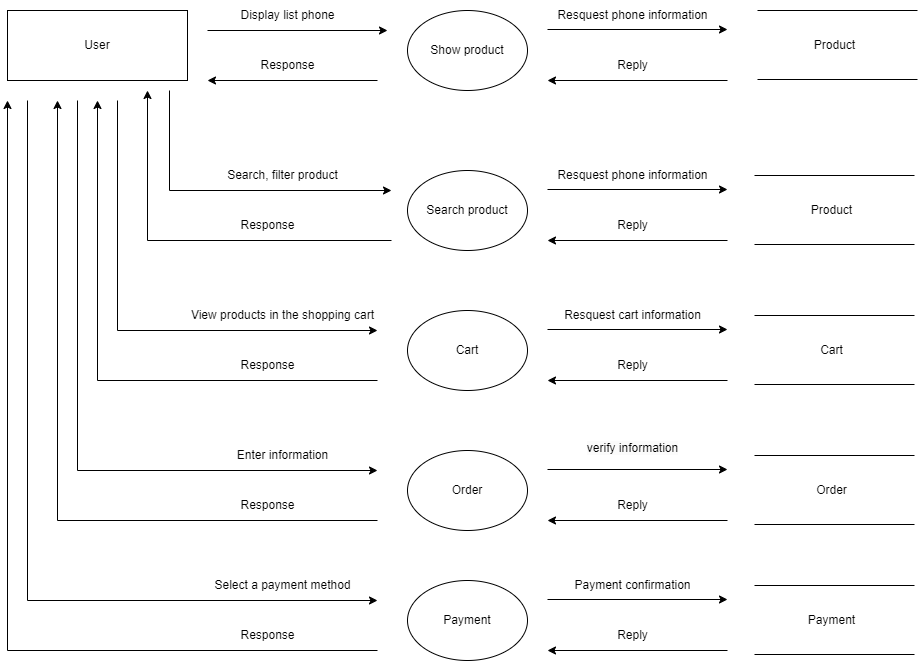

The diagram above was exported from draw.io. Its source (the exported page's mxGraphModel, read from the mxfile embedded in the PNG):
<mxGraphModel dx="1050" dy="491" grid="1" gridSize="10" guides="1" tooltips="1" connect="1" arrows="1" fold="1" page="1" pageScale="1" pageWidth="827" pageHeight="1169" math="0" shadow="0">
  <root>
    <mxCell id="0" />
    <mxCell id="1" parent="0" />
    <mxCell id="YdKeva5Hdzm8kdGaBUfP-1" value="User" style="rounded=0;whiteSpace=wrap;html=1;" vertex="1" parent="1">
      <mxGeometry x="30" y="130" width="180" height="70" as="geometry" />
    </mxCell>
    <mxCell id="YdKeva5Hdzm8kdGaBUfP-2" value="Show product" style="ellipse;whiteSpace=wrap;html=1;" vertex="1" parent="1">
      <mxGeometry x="430" y="130" width="120" height="80" as="geometry" />
    </mxCell>
    <mxCell id="YdKeva5Hdzm8kdGaBUfP-3" value="" style="endArrow=classic;html=1;rounded=0;" edge="1" parent="1">
      <mxGeometry width="50" height="50" relative="1" as="geometry">
        <mxPoint x="230" y="150" as="sourcePoint" />
        <mxPoint x="410" y="150" as="targetPoint" />
      </mxGeometry>
    </mxCell>
    <mxCell id="YdKeva5Hdzm8kdGaBUfP-4" value="" style="endArrow=classic;html=1;rounded=0;" edge="1" parent="1">
      <mxGeometry width="50" height="50" relative="1" as="geometry">
        <mxPoint x="400" y="200" as="sourcePoint" />
        <mxPoint x="230" y="200" as="targetPoint" />
      </mxGeometry>
    </mxCell>
    <mxCell id="YdKeva5Hdzm8kdGaBUfP-5" value="Display list phone" style="text;html=1;align=center;verticalAlign=middle;resizable=0;points=[];autosize=1;strokeColor=none;fillColor=none;" vertex="1" parent="1">
      <mxGeometry x="250" y="120" width="120" height="30" as="geometry" />
    </mxCell>
    <mxCell id="YdKeva5Hdzm8kdGaBUfP-6" value="Response" style="text;html=1;align=center;verticalAlign=middle;resizable=0;points=[];autosize=1;strokeColor=none;fillColor=none;" vertex="1" parent="1">
      <mxGeometry x="270" y="170" width="80" height="30" as="geometry" />
    </mxCell>
    <mxCell id="YdKeva5Hdzm8kdGaBUfP-7" value="" style="endArrow=none;html=1;rounded=0;" edge="1" parent="1">
      <mxGeometry width="50" height="50" relative="1" as="geometry">
        <mxPoint x="780" y="130" as="sourcePoint" />
        <mxPoint x="940" y="130" as="targetPoint" />
      </mxGeometry>
    </mxCell>
    <mxCell id="YdKeva5Hdzm8kdGaBUfP-8" value="" style="endArrow=none;html=1;rounded=0;" edge="1" parent="1">
      <mxGeometry width="50" height="50" relative="1" as="geometry">
        <mxPoint x="780" y="199" as="sourcePoint" />
        <mxPoint x="940" y="199" as="targetPoint" />
      </mxGeometry>
    </mxCell>
    <mxCell id="YdKeva5Hdzm8kdGaBUfP-9" value="Product" style="text;html=1;align=center;verticalAlign=middle;resizable=0;points=[];autosize=1;strokeColor=none;fillColor=none;" vertex="1" parent="1">
      <mxGeometry x="827" y="150" width="60" height="30" as="geometry" />
    </mxCell>
    <mxCell id="YdKeva5Hdzm8kdGaBUfP-10" value="" style="endArrow=classic;html=1;rounded=0;" edge="1" parent="1">
      <mxGeometry width="50" height="50" relative="1" as="geometry">
        <mxPoint x="570" y="149" as="sourcePoint" />
        <mxPoint x="750" y="149" as="targetPoint" />
      </mxGeometry>
    </mxCell>
    <mxCell id="YdKeva5Hdzm8kdGaBUfP-12" value="" style="endArrow=classic;html=1;rounded=0;" edge="1" parent="1">
      <mxGeometry width="50" height="50" relative="1" as="geometry">
        <mxPoint x="750" y="200" as="sourcePoint" />
        <mxPoint x="570" y="200" as="targetPoint" />
      </mxGeometry>
    </mxCell>
    <mxCell id="YdKeva5Hdzm8kdGaBUfP-13" value="Resquest phone information" style="text;html=1;align=center;verticalAlign=middle;resizable=0;points=[];autosize=1;strokeColor=none;fillColor=none;" vertex="1" parent="1">
      <mxGeometry x="570" y="120" width="170" height="30" as="geometry" />
    </mxCell>
    <mxCell id="YdKeva5Hdzm8kdGaBUfP-14" value="Reply" style="text;html=1;align=center;verticalAlign=middle;resizable=0;points=[];autosize=1;strokeColor=none;fillColor=none;" vertex="1" parent="1">
      <mxGeometry x="630" y="170" width="50" height="30" as="geometry" />
    </mxCell>
    <mxCell id="YdKeva5Hdzm8kdGaBUfP-15" value="Search product" style="ellipse;whiteSpace=wrap;html=1;" vertex="1" parent="1">
      <mxGeometry x="430" y="290" width="120" height="80" as="geometry" />
    </mxCell>
    <mxCell id="YdKeva5Hdzm8kdGaBUfP-17" value="" style="endArrow=classic;html=1;rounded=0;" edge="1" parent="1">
      <mxGeometry width="50" height="50" relative="1" as="geometry">
        <mxPoint x="192" y="210" as="sourcePoint" />
        <mxPoint x="414" y="310" as="targetPoint" />
        <Array as="points">
          <mxPoint x="192" y="310" />
        </Array>
      </mxGeometry>
    </mxCell>
    <mxCell id="YdKeva5Hdzm8kdGaBUfP-18" value="" style="endArrow=classic;html=1;rounded=0;" edge="1" parent="1">
      <mxGeometry width="50" height="50" relative="1" as="geometry">
        <mxPoint x="414" y="360" as="sourcePoint" />
        <mxPoint x="170" y="210" as="targetPoint" />
        <Array as="points">
          <mxPoint x="170" y="360" />
        </Array>
      </mxGeometry>
    </mxCell>
    <mxCell id="YdKeva5Hdzm8kdGaBUfP-19" value="Search, filter product" style="text;html=1;align=center;verticalAlign=middle;resizable=0;points=[];autosize=1;strokeColor=none;fillColor=none;" vertex="1" parent="1">
      <mxGeometry x="240" y="280" width="130" height="30" as="geometry" />
    </mxCell>
    <mxCell id="YdKeva5Hdzm8kdGaBUfP-20" value="Response" style="text;html=1;align=center;verticalAlign=middle;resizable=0;points=[];autosize=1;strokeColor=none;fillColor=none;" vertex="1" parent="1">
      <mxGeometry x="250" y="330" width="80" height="30" as="geometry" />
    </mxCell>
    <mxCell id="YdKeva5Hdzm8kdGaBUfP-21" value="" style="endArrow=none;html=1;rounded=0;" edge="1" parent="1">
      <mxGeometry width="50" height="50" relative="1" as="geometry">
        <mxPoint x="777" y="295" as="sourcePoint" />
        <mxPoint x="937" y="295" as="targetPoint" />
      </mxGeometry>
    </mxCell>
    <mxCell id="YdKeva5Hdzm8kdGaBUfP-22" value="" style="endArrow=none;html=1;rounded=0;" edge="1" parent="1">
      <mxGeometry width="50" height="50" relative="1" as="geometry">
        <mxPoint x="777" y="364" as="sourcePoint" />
        <mxPoint x="937" y="364" as="targetPoint" />
      </mxGeometry>
    </mxCell>
    <mxCell id="YdKeva5Hdzm8kdGaBUfP-23" value="Product" style="text;html=1;align=center;verticalAlign=middle;resizable=0;points=[];autosize=1;strokeColor=none;fillColor=none;" vertex="1" parent="1">
      <mxGeometry x="824" y="315" width="60" height="30" as="geometry" />
    </mxCell>
    <mxCell id="YdKeva5Hdzm8kdGaBUfP-24" value="" style="endArrow=classic;html=1;rounded=0;" edge="1" parent="1">
      <mxGeometry width="50" height="50" relative="1" as="geometry">
        <mxPoint x="570" y="309" as="sourcePoint" />
        <mxPoint x="750" y="309" as="targetPoint" />
      </mxGeometry>
    </mxCell>
    <mxCell id="YdKeva5Hdzm8kdGaBUfP-25" value="" style="endArrow=classic;html=1;rounded=0;" edge="1" parent="1">
      <mxGeometry width="50" height="50" relative="1" as="geometry">
        <mxPoint x="750" y="360" as="sourcePoint" />
        <mxPoint x="570" y="360" as="targetPoint" />
      </mxGeometry>
    </mxCell>
    <mxCell id="YdKeva5Hdzm8kdGaBUfP-26" value="Resquest phone information" style="text;html=1;align=center;verticalAlign=middle;resizable=0;points=[];autosize=1;strokeColor=none;fillColor=none;" vertex="1" parent="1">
      <mxGeometry x="570" y="280" width="170" height="30" as="geometry" />
    </mxCell>
    <mxCell id="YdKeva5Hdzm8kdGaBUfP-27" value="Reply" style="text;html=1;align=center;verticalAlign=middle;resizable=0;points=[];autosize=1;strokeColor=none;fillColor=none;" vertex="1" parent="1">
      <mxGeometry x="630" y="330" width="50" height="30" as="geometry" />
    </mxCell>
    <mxCell id="YdKeva5Hdzm8kdGaBUfP-28" value="Cart" style="ellipse;whiteSpace=wrap;html=1;" vertex="1" parent="1">
      <mxGeometry x="430" y="430" width="120" height="80" as="geometry" />
    </mxCell>
    <mxCell id="YdKeva5Hdzm8kdGaBUfP-29" value="View products in the shopping cart" style="text;html=1;align=center;verticalAlign=middle;resizable=0;points=[];autosize=1;strokeColor=none;fillColor=none;" vertex="1" parent="1">
      <mxGeometry x="200" y="420" width="210" height="30" as="geometry" />
    </mxCell>
    <mxCell id="YdKeva5Hdzm8kdGaBUfP-30" value="Response" style="text;html=1;align=center;verticalAlign=middle;resizable=0;points=[];autosize=1;strokeColor=none;fillColor=none;" vertex="1" parent="1">
      <mxGeometry x="250" y="470" width="80" height="30" as="geometry" />
    </mxCell>
    <mxCell id="YdKeva5Hdzm8kdGaBUfP-31" value="" style="endArrow=none;html=1;rounded=0;" edge="1" parent="1">
      <mxGeometry width="50" height="50" relative="1" as="geometry">
        <mxPoint x="777" y="435" as="sourcePoint" />
        <mxPoint x="937" y="435" as="targetPoint" />
      </mxGeometry>
    </mxCell>
    <mxCell id="YdKeva5Hdzm8kdGaBUfP-32" value="" style="endArrow=none;html=1;rounded=0;" edge="1" parent="1">
      <mxGeometry width="50" height="50" relative="1" as="geometry">
        <mxPoint x="777" y="504" as="sourcePoint" />
        <mxPoint x="937" y="504" as="targetPoint" />
      </mxGeometry>
    </mxCell>
    <mxCell id="YdKeva5Hdzm8kdGaBUfP-33" value="Cart" style="text;html=1;align=center;verticalAlign=middle;resizable=0;points=[];autosize=1;strokeColor=none;fillColor=none;" vertex="1" parent="1">
      <mxGeometry x="829" y="455" width="50" height="30" as="geometry" />
    </mxCell>
    <mxCell id="YdKeva5Hdzm8kdGaBUfP-34" value="" style="endArrow=classic;html=1;rounded=0;" edge="1" parent="1">
      <mxGeometry width="50" height="50" relative="1" as="geometry">
        <mxPoint x="570" y="449" as="sourcePoint" />
        <mxPoint x="750" y="449" as="targetPoint" />
      </mxGeometry>
    </mxCell>
    <mxCell id="YdKeva5Hdzm8kdGaBUfP-35" value="" style="endArrow=classic;html=1;rounded=0;" edge="1" parent="1">
      <mxGeometry width="50" height="50" relative="1" as="geometry">
        <mxPoint x="750" y="500" as="sourcePoint" />
        <mxPoint x="570" y="500" as="targetPoint" />
      </mxGeometry>
    </mxCell>
    <mxCell id="YdKeva5Hdzm8kdGaBUfP-36" value="Resquest cart information" style="text;html=1;align=center;verticalAlign=middle;resizable=0;points=[];autosize=1;strokeColor=none;fillColor=none;" vertex="1" parent="1">
      <mxGeometry x="575" y="420" width="160" height="30" as="geometry" />
    </mxCell>
    <mxCell id="YdKeva5Hdzm8kdGaBUfP-37" value="Reply" style="text;html=1;align=center;verticalAlign=middle;resizable=0;points=[];autosize=1;strokeColor=none;fillColor=none;" vertex="1" parent="1">
      <mxGeometry x="630" y="470" width="50" height="30" as="geometry" />
    </mxCell>
    <mxCell id="YdKeva5Hdzm8kdGaBUfP-38" value="" style="endArrow=classic;html=1;rounded=0;" edge="1" parent="1">
      <mxGeometry width="50" height="50" relative="1" as="geometry">
        <mxPoint x="140" y="220" as="sourcePoint" />
        <mxPoint x="400" y="450" as="targetPoint" />
        <Array as="points">
          <mxPoint x="140" y="450" />
        </Array>
      </mxGeometry>
    </mxCell>
    <mxCell id="YdKeva5Hdzm8kdGaBUfP-39" value="" style="endArrow=classic;html=1;rounded=0;" edge="1" parent="1">
      <mxGeometry width="50" height="50" relative="1" as="geometry">
        <mxPoint x="400" y="500" as="sourcePoint" />
        <mxPoint x="120" y="220" as="targetPoint" />
        <Array as="points">
          <mxPoint x="120" y="500" />
        </Array>
      </mxGeometry>
    </mxCell>
    <mxCell id="YdKeva5Hdzm8kdGaBUfP-40" value="Order" style="ellipse;whiteSpace=wrap;html=1;" vertex="1" parent="1">
      <mxGeometry x="430" y="570" width="120" height="80" as="geometry" />
    </mxCell>
    <mxCell id="YdKeva5Hdzm8kdGaBUfP-41" value="Enter information" style="text;html=1;align=center;verticalAlign=middle;resizable=0;points=[];autosize=1;strokeColor=none;fillColor=none;" vertex="1" parent="1">
      <mxGeometry x="250" y="560" width="110" height="30" as="geometry" />
    </mxCell>
    <mxCell id="YdKeva5Hdzm8kdGaBUfP-42" value="Response" style="text;html=1;align=center;verticalAlign=middle;resizable=0;points=[];autosize=1;strokeColor=none;fillColor=none;" vertex="1" parent="1">
      <mxGeometry x="250" y="610" width="80" height="30" as="geometry" />
    </mxCell>
    <mxCell id="YdKeva5Hdzm8kdGaBUfP-43" value="" style="endArrow=none;html=1;rounded=0;" edge="1" parent="1">
      <mxGeometry width="50" height="50" relative="1" as="geometry">
        <mxPoint x="777" y="575" as="sourcePoint" />
        <mxPoint x="937" y="575" as="targetPoint" />
      </mxGeometry>
    </mxCell>
    <mxCell id="YdKeva5Hdzm8kdGaBUfP-44" value="" style="endArrow=none;html=1;rounded=0;" edge="1" parent="1">
      <mxGeometry width="50" height="50" relative="1" as="geometry">
        <mxPoint x="777" y="644" as="sourcePoint" />
        <mxPoint x="937" y="644" as="targetPoint" />
      </mxGeometry>
    </mxCell>
    <mxCell id="YdKeva5Hdzm8kdGaBUfP-45" value="Order" style="text;html=1;align=center;verticalAlign=middle;resizable=0;points=[];autosize=1;strokeColor=none;fillColor=none;" vertex="1" parent="1">
      <mxGeometry x="829" y="595" width="50" height="30" as="geometry" />
    </mxCell>
    <mxCell id="YdKeva5Hdzm8kdGaBUfP-46" value="" style="endArrow=classic;html=1;rounded=0;" edge="1" parent="1">
      <mxGeometry width="50" height="50" relative="1" as="geometry">
        <mxPoint x="570" y="589" as="sourcePoint" />
        <mxPoint x="750" y="589" as="targetPoint" />
      </mxGeometry>
    </mxCell>
    <mxCell id="YdKeva5Hdzm8kdGaBUfP-47" value="" style="endArrow=classic;html=1;rounded=0;" edge="1" parent="1">
      <mxGeometry width="50" height="50" relative="1" as="geometry">
        <mxPoint x="750" y="640" as="sourcePoint" />
        <mxPoint x="570" y="640" as="targetPoint" />
      </mxGeometry>
    </mxCell>
    <mxCell id="YdKeva5Hdzm8kdGaBUfP-48" value="&#10;&lt;span style=&quot;color: rgb(0, 0, 0); font-family: Helvetica; font-size: 12px; font-style: normal; font-variant-ligatures: normal; font-variant-caps: normal; font-weight: 400; letter-spacing: normal; orphans: 2; text-align: center; text-indent: 0px; text-transform: none; widows: 2; word-spacing: 0px; -webkit-text-stroke-width: 0px; background-color: rgb(251, 251, 251); text-decoration-thickness: initial; text-decoration-style: initial; text-decoration-color: initial; float: none; display: inline !important;&quot;&gt;verify information&lt;/span&gt;&#10;&#10;" style="text;html=1;align=center;verticalAlign=middle;resizable=0;points=[];autosize=1;strokeColor=none;fillColor=none;" vertex="1" parent="1">
      <mxGeometry x="600" y="545" width="110" height="60" as="geometry" />
    </mxCell>
    <mxCell id="YdKeva5Hdzm8kdGaBUfP-49" value="Reply" style="text;html=1;align=center;verticalAlign=middle;resizable=0;points=[];autosize=1;strokeColor=none;fillColor=none;" vertex="1" parent="1">
      <mxGeometry x="630" y="610" width="50" height="30" as="geometry" />
    </mxCell>
    <mxCell id="YdKeva5Hdzm8kdGaBUfP-50" value="" style="endArrow=classic;html=1;rounded=0;" edge="1" parent="1">
      <mxGeometry width="50" height="50" relative="1" as="geometry">
        <mxPoint x="100" y="220" as="sourcePoint" />
        <mxPoint x="400" y="590" as="targetPoint" />
        <Array as="points">
          <mxPoint x="100" y="590" />
        </Array>
      </mxGeometry>
    </mxCell>
    <mxCell id="YdKeva5Hdzm8kdGaBUfP-51" value="" style="endArrow=classic;html=1;rounded=0;" edge="1" parent="1">
      <mxGeometry width="50" height="50" relative="1" as="geometry">
        <mxPoint x="400" y="640" as="sourcePoint" />
        <mxPoint x="80" y="220" as="targetPoint" />
        <Array as="points">
          <mxPoint x="80" y="640" />
        </Array>
      </mxGeometry>
    </mxCell>
    <mxCell id="YdKeva5Hdzm8kdGaBUfP-52" value="Payment" style="ellipse;whiteSpace=wrap;html=1;" vertex="1" parent="1">
      <mxGeometry x="430" y="700" width="120" height="80" as="geometry" />
    </mxCell>
    <mxCell id="YdKeva5Hdzm8kdGaBUfP-53" value="Select a payment method" style="text;html=1;align=center;verticalAlign=middle;resizable=0;points=[];autosize=1;strokeColor=none;fillColor=none;" vertex="1" parent="1">
      <mxGeometry x="225" y="690" width="160" height="30" as="geometry" />
    </mxCell>
    <mxCell id="YdKeva5Hdzm8kdGaBUfP-54" value="Response" style="text;html=1;align=center;verticalAlign=middle;resizable=0;points=[];autosize=1;strokeColor=none;fillColor=none;" vertex="1" parent="1">
      <mxGeometry x="250" y="740" width="80" height="30" as="geometry" />
    </mxCell>
    <mxCell id="YdKeva5Hdzm8kdGaBUfP-55" value="" style="endArrow=none;html=1;rounded=0;" edge="1" parent="1">
      <mxGeometry width="50" height="50" relative="1" as="geometry">
        <mxPoint x="777" y="705" as="sourcePoint" />
        <mxPoint x="937" y="705" as="targetPoint" />
      </mxGeometry>
    </mxCell>
    <mxCell id="YdKeva5Hdzm8kdGaBUfP-56" value="" style="endArrow=none;html=1;rounded=0;" edge="1" parent="1">
      <mxGeometry width="50" height="50" relative="1" as="geometry">
        <mxPoint x="777" y="774" as="sourcePoint" />
        <mxPoint x="937" y="774" as="targetPoint" />
      </mxGeometry>
    </mxCell>
    <mxCell id="YdKeva5Hdzm8kdGaBUfP-57" value="Payment" style="text;html=1;align=center;verticalAlign=middle;resizable=0;points=[];autosize=1;strokeColor=none;fillColor=none;" vertex="1" parent="1">
      <mxGeometry x="819" y="725" width="70" height="30" as="geometry" />
    </mxCell>
    <mxCell id="YdKeva5Hdzm8kdGaBUfP-58" value="" style="endArrow=classic;html=1;rounded=0;" edge="1" parent="1">
      <mxGeometry width="50" height="50" relative="1" as="geometry">
        <mxPoint x="570" y="719" as="sourcePoint" />
        <mxPoint x="750" y="719" as="targetPoint" />
      </mxGeometry>
    </mxCell>
    <mxCell id="YdKeva5Hdzm8kdGaBUfP-59" value="" style="endArrow=classic;html=1;rounded=0;" edge="1" parent="1">
      <mxGeometry width="50" height="50" relative="1" as="geometry">
        <mxPoint x="750" y="770" as="sourcePoint" />
        <mxPoint x="570" y="770" as="targetPoint" />
      </mxGeometry>
    </mxCell>
    <mxCell id="YdKeva5Hdzm8kdGaBUfP-60" value="Reply" style="text;html=1;align=center;verticalAlign=middle;resizable=0;points=[];autosize=1;strokeColor=none;fillColor=none;" vertex="1" parent="1">
      <mxGeometry x="630" y="740" width="50" height="30" as="geometry" />
    </mxCell>
    <mxCell id="YdKeva5Hdzm8kdGaBUfP-61" value="Payment confirmation" style="text;html=1;align=center;verticalAlign=middle;resizable=0;points=[];autosize=1;strokeColor=none;fillColor=none;" vertex="1" parent="1">
      <mxGeometry x="585" y="690" width="140" height="30" as="geometry" />
    </mxCell>
    <mxCell id="YdKeva5Hdzm8kdGaBUfP-62" value="" style="endArrow=classic;html=1;rounded=0;" edge="1" parent="1">
      <mxGeometry width="50" height="50" relative="1" as="geometry">
        <mxPoint x="50" y="220" as="sourcePoint" />
        <mxPoint x="400" y="720" as="targetPoint" />
        <Array as="points">
          <mxPoint x="50" y="720" />
        </Array>
      </mxGeometry>
    </mxCell>
    <mxCell id="YdKeva5Hdzm8kdGaBUfP-63" value="" style="endArrow=classic;html=1;rounded=0;" edge="1" parent="1">
      <mxGeometry width="50" height="50" relative="1" as="geometry">
        <mxPoint x="400" y="770" as="sourcePoint" />
        <mxPoint x="30" y="220" as="targetPoint" />
        <Array as="points">
          <mxPoint x="30" y="770" />
        </Array>
      </mxGeometry>
    </mxCell>
  </root>
</mxGraphModel>